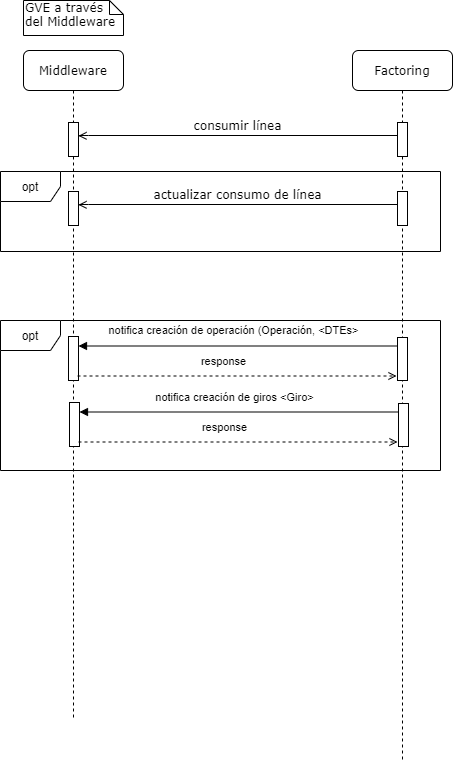

The diagram above was exported from draw.io. Its source (the exported page's mxGraphModel, read from the mxfile embedded in the PNG):
<mxGraphModel dx="868" dy="482" grid="1" gridSize="10" guides="1" tooltips="1" connect="1" arrows="1" fold="1" page="1" pageScale="1" pageWidth="1100" pageHeight="850" background="#ffffff" math="0" shadow="0">
  <root>
    <mxCell id="0" />
    <mxCell id="1" parent="0" />
    <mxCell id="bUtvOAoL2rPBDPZO42qF-29" value="opt" style="shape=umlFrame;whiteSpace=wrap;html=1;" parent="1" vertex="1">
      <mxGeometry x="57" y="360" width="440" height="150" as="geometry" />
    </mxCell>
    <mxCell id="7baba1c4bc27f4b0-4" value="Middleware" style="shape=umlLifeline;perimeter=lifelinePerimeter;whiteSpace=wrap;html=1;container=1;collapsible=0;recursiveResize=0;outlineConnect=0;rounded=1;shadow=0;comic=0;labelBackgroundColor=none;strokeWidth=1;fontFamily=Verdana;fontSize=12;align=center;" parent="1" vertex="1">
      <mxGeometry x="80" y="90" width="100" height="670" as="geometry" />
    </mxCell>
    <mxCell id="bUtvOAoL2rPBDPZO42qF-26" value="" style="html=1;points=[];perimeter=orthogonalPerimeter;rounded=0;shadow=0;comic=0;labelBackgroundColor=none;strokeWidth=1;fontFamily=Verdana;fontSize=12;align=center;" parent="7baba1c4bc27f4b0-4" vertex="1">
      <mxGeometry x="45" y="286" width="10" height="44" as="geometry" />
    </mxCell>
    <mxCell id="7baba1c4bc27f4b0-5" value="Factoring" style="shape=umlLifeline;perimeter=lifelinePerimeter;whiteSpace=wrap;html=1;container=1;collapsible=0;recursiveResize=0;outlineConnect=0;rounded=1;shadow=0;comic=0;labelBackgroundColor=none;strokeWidth=1;fontFamily=Verdana;fontSize=12;align=center;" parent="1" vertex="1">
      <mxGeometry x="409" y="90" width="100" height="710" as="geometry" />
    </mxCell>
    <mxCell id="bUtvOAoL2rPBDPZO42qF-27" value="" style="html=1;points=[];perimeter=orthogonalPerimeter;rounded=0;shadow=0;comic=0;labelBackgroundColor=none;strokeWidth=1;fontFamily=Verdana;fontSize=12;align=center;" parent="7baba1c4bc27f4b0-5" vertex="1">
      <mxGeometry x="45" y="287" width="10" height="43" as="geometry" />
    </mxCell>
    <mxCell id="7baba1c4bc27f4b0-11" value="dispatch" style="html=1;verticalAlign=bottom;endArrow=block;entryX=0;entryY=0;labelBackgroundColor=none;fontFamily=Verdana;fontSize=12;edgeStyle=elbowEdgeStyle;elbow=vertical;" parent="1" edge="1">
      <mxGeometry relative="1" as="geometry">
        <mxPoint x="155" y="180" as="sourcePoint" />
      </mxGeometry>
    </mxCell>
    <mxCell id="7baba1c4bc27f4b0-14" value="dispatch" style="html=1;verticalAlign=bottom;endArrow=block;entryX=0;entryY=0;labelBackgroundColor=none;fontFamily=Verdana;fontSize=12;edgeStyle=elbowEdgeStyle;elbow=vertical;" parent="1" edge="1">
      <mxGeometry relative="1" as="geometry">
        <mxPoint x="295" y="200" as="sourcePoint" />
      </mxGeometry>
    </mxCell>
    <mxCell id="7baba1c4bc27f4b0-43" value="GVE a través del Middleware" style="shape=note;whiteSpace=wrap;html=1;size=14;verticalAlign=top;align=left;spacingTop=-6;rounded=0;shadow=0;comic=0;labelBackgroundColor=none;strokeWidth=1;fontFamily=Verdana;fontSize=12" parent="1" vertex="1">
      <mxGeometry x="80" y="40" width="100" height="35" as="geometry" />
    </mxCell>
    <mxCell id="bUtvOAoL2rPBDPZO42qF-3" value="" style="html=1;points=[];perimeter=orthogonalPerimeter;rounded=0;shadow=0;comic=0;labelBackgroundColor=none;strokeWidth=1;fontFamily=Verdana;fontSize=12;align=center;" parent="1" vertex="1">
      <mxGeometry x="125" y="162" width="10" height="34" as="geometry" />
    </mxCell>
    <mxCell id="bUtvOAoL2rPBDPZO42qF-4" value="" style="html=1;points=[];perimeter=orthogonalPerimeter;rounded=0;shadow=0;comic=0;labelBackgroundColor=none;strokeWidth=1;fontFamily=Verdana;fontSize=12;align=center;" parent="1" vertex="1">
      <mxGeometry x="454" y="162" width="10" height="34" as="geometry" />
    </mxCell>
    <mxCell id="bUtvOAoL2rPBDPZO42qF-5" value="consumir línea" style="html=1;verticalAlign=bottom;endArrow=open;entryX=0;entryY=0;labelBackgroundColor=none;fontFamily=Verdana;fontSize=12;edgeStyle=elbowEdgeStyle;elbow=vertical;endFill=0;" parent="1" edge="1">
      <mxGeometry relative="1" as="geometry">
        <mxPoint x="454" y="175" as="sourcePoint" />
        <mxPoint x="135" y="175.33333333333337" as="targetPoint" />
      </mxGeometry>
    </mxCell>
    <mxCell id="2G93Tl_yL70sE0luRRmf-1" value="" style="html=1;points=[];perimeter=orthogonalPerimeter;rounded=0;shadow=0;comic=0;labelBackgroundColor=none;strokeWidth=1;fontFamily=Verdana;fontSize=12;align=center;" parent="1" vertex="1">
      <mxGeometry x="125" y="231" width="10" height="34" as="geometry" />
    </mxCell>
    <mxCell id="2G93Tl_yL70sE0luRRmf-2" value="" style="html=1;points=[];perimeter=orthogonalPerimeter;rounded=0;shadow=0;comic=0;labelBackgroundColor=none;strokeWidth=1;fontFamily=Verdana;fontSize=12;align=center;" parent="1" vertex="1">
      <mxGeometry x="454" y="231" width="10" height="34" as="geometry" />
    </mxCell>
    <mxCell id="2G93Tl_yL70sE0luRRmf-3" value="actualizar consumo de línea" style="html=1;verticalAlign=bottom;endArrow=open;entryX=0;entryY=0;labelBackgroundColor=none;fontFamily=Verdana;fontSize=12;edgeStyle=elbowEdgeStyle;elbow=vertical;endFill=0;" parent="1" edge="1">
      <mxGeometry relative="1" as="geometry">
        <mxPoint x="454" y="244" as="sourcePoint" />
        <mxPoint x="135" y="244.33333333333337" as="targetPoint" />
      </mxGeometry>
    </mxCell>
    <mxCell id="2G93Tl_yL70sE0luRRmf-4" value="opt" style="shape=umlFrame;whiteSpace=wrap;html=1;" parent="1" vertex="1">
      <mxGeometry x="57" y="211" width="440" height="80" as="geometry" />
    </mxCell>
    <mxCell id="2G93Tl_yL70sE0luRRmf-12" value="notifica creación de operación (Operación, &amp;lt;DTEs&amp;gt;" style="endArrow=block;html=1;endFill=1;" parent="1" edge="1">
      <mxGeometry x="0.0282" y="-15" width="50" height="50" relative="1" as="geometry">
        <mxPoint x="454" y="385.4999999999999" as="sourcePoint" />
        <mxPoint x="135.0000000000001" y="385.4999999999999" as="targetPoint" />
        <mxPoint as="offset" />
      </mxGeometry>
    </mxCell>
    <mxCell id="2G93Tl_yL70sE0luRRmf-13" value="response" style="endArrow=open;html=1;endFill=0;dashed=1;" parent="1" edge="1">
      <mxGeometry x="-0.0846" y="15" width="50" height="50" relative="1" as="geometry">
        <mxPoint x="134.0000000000001" y="415.5" as="sourcePoint" />
        <mxPoint x="453" y="415.5" as="targetPoint" />
        <mxPoint as="offset" />
      </mxGeometry>
    </mxCell>
    <mxCell id="2G93Tl_yL70sE0luRRmf-14" value="" style="html=1;points=[];perimeter=orthogonalPerimeter;rounded=0;shadow=0;comic=0;labelBackgroundColor=none;strokeWidth=1;fontFamily=Verdana;fontSize=12;align=center;" parent="1" vertex="1">
      <mxGeometry x="126" y="442" width="10" height="44" as="geometry" />
    </mxCell>
    <mxCell id="2G93Tl_yL70sE0luRRmf-15" value="" style="html=1;points=[];perimeter=orthogonalPerimeter;rounded=0;shadow=0;comic=0;labelBackgroundColor=none;strokeWidth=1;fontFamily=Verdana;fontSize=12;align=center;" parent="1" vertex="1">
      <mxGeometry x="455" y="443" width="10" height="43" as="geometry" />
    </mxCell>
    <mxCell id="2G93Tl_yL70sE0luRRmf-16" value="notifica creación de giros &amp;lt;Giro&amp;gt;" style="endArrow=block;html=1;endFill=1;" parent="1" edge="1">
      <mxGeometry x="0.0282" y="-15" width="50" height="50" relative="1" as="geometry">
        <mxPoint x="455" y="451.5" as="sourcePoint" />
        <mxPoint x="136.0000000000001" y="451.5" as="targetPoint" />
        <mxPoint as="offset" />
      </mxGeometry>
    </mxCell>
    <mxCell id="2G93Tl_yL70sE0luRRmf-17" value="response" style="endArrow=open;html=1;endFill=0;dashed=1;" parent="1" edge="1">
      <mxGeometry x="-0.0846" y="15" width="50" height="50" relative="1" as="geometry">
        <mxPoint x="135.00000000000023" y="481.5" as="sourcePoint" />
        <mxPoint x="454" y="481.5" as="targetPoint" />
        <mxPoint as="offset" />
      </mxGeometry>
    </mxCell>
  </root>
</mxGraphModel>